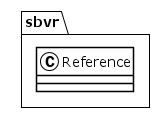

The diagram above was rendered by PlantUML. Its source (embedded in the PNG):
@startuml
!theme plain
package sbvr {
class Reference {
}
}
@enduml